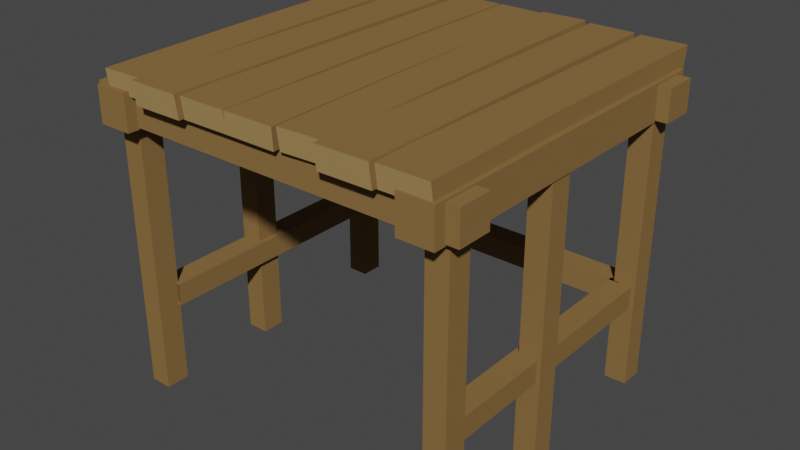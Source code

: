 # Source: Houses_FirstAge_3_Level1.blend  (saved by Blender 3.0.42; exported with 4.5.12 LTS)
import bpy
from mathutils import Matrix  # noqa: F401  (used for matrix-valued properties, if any)

bpy.ops.wm.read_factory_settings(use_empty=True)
scene = bpy.context.scene
scene.name = 'Scene'

# ---- collections
col_collection = bpy.data.collections.new('Collection'); scene.collection.children.link(col_collection)

# ---- materials (node trees are filled in below, after node groups)
mat_wood = bpy.data.materials.new('Wood')
mat_wood.alpha_threshold = 0.0
mat_wood.use_transparent_shadow = False
mat_wood.diffuse_color = (0.2462, 0.1444, 0.0538, 1.0)
mat_wood.roughness = 0.5
mat_wood_light = bpy.data.materials.new('Wood_Light')
mat_wood_light.alpha_threshold = 0.0
mat_wood_light.use_transparent_shadow = False
mat_wood_light.diffuse_color = (0.3757, 0.2432, 0.09746, 1.0)
mat_wood_light.roughness = 0.5

# ---- node groups
ng_auto_smooth = bpy.data.node_groups.new('Auto Smooth', 'GeometryNodeTree')
_s = ng_auto_smooth.interface.new_socket(name='Geometry', in_out='OUTPUT', socket_type='NodeSocketGeometry')
_s = ng_auto_smooth.interface.new_socket(name='Geometry', in_out='INPUT', socket_type='NodeSocketGeometry')
_s = ng_auto_smooth.interface.new_socket(name='Angle', in_out='INPUT', socket_type='NodeSocketFloat')
_s.subtype = 'ANGLE'
_s.min_value = 0.0
_s.max_value = 3.142
ng_auto_smooth.is_modifier = True
_N = ng_auto_smooth.nodes; _L = ng_auto_smooth.links
n0 = _N.new('NodeGroupOutput'); n0.name = 'Group Output'; n0.location = (480, -100)
n1 = _N.new('NodeGroupInput'); n1.name = 'Group Input'; n1.location = (-420, -300)
n2 = _N.new('NodeGroupInput'); n2.name = 'Group Input.001'; n2.location = (-60, -100)
n3 = _N.new('GeometryNodeSetShadeSmooth'); n3.name = 'Set Shade Smooth'; n3.location = (120, -100)
n3.domain = 'EDGE'
n4 = _N.new('GeometryNodeSetShadeSmooth'); n4.name = 'Set Shade Smooth.001'; n4.location = (300, -100)
n5 = _N.new('GeometryNodeInputMeshEdgeAngle'); n5.name = 'Edge Angle'; n5.location = (-420, -220)
n6 = _N.new('GeometryNodeInputEdgeSmooth'); n6.name = 'Is Edge Smooth'; n6.location = (-60, -160)
n7 = _N.new('GeometryNodeInputShadeSmooth'); n7.name = 'Is Face Smooth'; n7.location = (-240, -340)
n8 = _N.new('FunctionNodeBooleanMath'); n8.name = 'Boolean Math'; n8.location = (-60, -220)
n9 = _N.new('FunctionNodeCompare'); n9.name = 'Compare'; n9.location = (-240, -180)
n9.operation = 'LESS_EQUAL'
_L.new(n5.outputs[0], n9.inputs[0])
_L.new(n4.outputs[0], n0.inputs[0])
_L.new(n1.outputs[1], n9.inputs[1])
_L.new(n9.outputs[0], n8.inputs[0])
_L.new(n7.outputs[0], n8.inputs[1])
_L.new(n2.outputs[0], n3.inputs[0])
_L.new(n6.outputs[0], n3.inputs[1])
_L.new(n3.outputs[0], n4.inputs[0])
_L.new(n8.outputs[0], n3.inputs[2])
n0.is_active_output = True

# ---- material node trees

# ---- world
world_world = bpy.data.worlds.new('World'); scene.world = world_world
world_world.use_nodes = True; world_world.node_tree.nodes.clear()
_N = world_world.node_tree.nodes; _L = world_world.node_tree.links
n0 = _N.new('ShaderNodeOutputWorld'); n0.name = 'World Output'; n0.location = (300, 300)
n1 = _N.new('ShaderNodeBackground'); n1.name = 'Background'; n1.location = (10, 300)
n1.inputs[0].default_value = (0.05088, 0.05088, 0.05088, 1.0)
_L.new(n1.outputs[0], n0.inputs[0])
n0.is_active_output = True
world_world.color = (0.05088, 0.05088, 0.05088)
world_world.use_sun_shadow = False
world_world.sun_shadow_jitter_overblur = 0.0

# ---- meshes
me_cube_242 = bpy.data.meshes.new('Cube.242')
me_cube_242.from_pydata([(-0.6787, -0.6093, 0.4889), (-0.6787, -0.04827, 0.4889), (-0.6716, -0.6093, 0.531), (-0.6716, -0.04827, 0.531), (-0.3676, -0.04827, 0.488), (-0.3676, -0.6093, 0.488), (-0.3676, -0.04827, 0.531), (-0.3676, -0.6093, 0.531), (-0.05653, -0.6093, 0.4889), (-0.05653, -0.04827, 0.4889), (-0.06368, -0.6093, 0.531), (-0.06368, -0.04827, 0.531), (-0.681, -0.05658, 0.5068), (-0.681, -0.05658, -0.002423), (-0.642, -0.05658, 0.5068), (-0.642, -0.05658, -0.002423), (-0.681, -0.09839, 0.5068), (-0.681, -0.09839, -0.002423), (-0.642, -0.09839, 0.5068), (-0.642, -0.09839, -0.002423), (-0.7059, -0.04164, 0.4793), (-0.7059, -0.04164, 0.535), (-0.7059, -0.1027, 0.4793), (-0.7059, -0.1027, 0.535), (-0.6838, -0.02238, 0.5387), (-0.6838, -0.02238, 0.4756), (-0.6228, -0.02238, 0.5387), (-0.6228, -0.02238, 0.4756), (-0.651, -0.05812, 0.1458), (-0.651, -0.05812, 0.1848), (-0.651, -0.09993, 0.1458), (-0.651, -0.09993, 0.1848), (-0.6743, -0.09184, 0.1458), (-0.6743, -0.09184, 0.1848), (-0.6325, -0.09184, 0.1458), (-0.6325, -0.09184, 0.1848), (-0.681, -0.3328, 0.5068), (-0.681, -0.3328, -0.002423), (-0.642, -0.3328, 0.5068), (-0.642, -0.3328, -0.002423), (-0.681, -0.3746, 0.5068), (-0.681, -0.3746, -0.002423), (-0.642, -0.3746, 0.5068), (-0.642, -0.3746, -0.002423), (-0.681, -0.601, 0.5068), (-0.681, -0.601, -0.002423), (-0.642, -0.601, 0.5068), (-0.642, -0.601, -0.002423), (-0.681, -0.5592, 0.5068), (-0.681, -0.5592, -0.002423), (-0.642, -0.5592, 0.5068), (-0.642, -0.5592, -0.002423), (-0.7059, -0.6159, 0.4793), (-0.7059, -0.6159, 0.535), (-0.7059, -0.5549, 0.4793), (-0.7059, -0.5549, 0.535), (-0.6838, -0.6352, 0.5387), (-0.6838, -0.6352, 0.4756), (-0.6228, -0.6352, 0.5387), (-0.6228, -0.6352, 0.4756), (-0.6743, -0.5657, 0.1458), (-0.6743, -0.5657, 0.1848), (-0.6325, -0.5657, 0.1458), (-0.6325, -0.5657, 0.1848), (-0.05423, -0.05658, 0.5068), (-0.05423, -0.05658, -0.002423), (-0.09323, -0.05658, 0.5068), (-0.09323, -0.05658, -0.002423), (-0.05423, -0.09839, 0.5068), (-0.05423, -0.09839, -0.002423), (-0.09323, -0.09839, 0.5068), (-0.09323, -0.09839, -0.002423), (-0.02936, -0.04164, 0.4793), (-0.3676, -0.04164, 0.4793), (-0.02936, -0.04164, 0.535), (-0.3676, -0.04164, 0.535), (-0.02936, -0.1027, 0.4793), (-0.3676, -0.1027, 0.4793), (-0.02936, -0.1027, 0.535), (-0.3676, -0.1027, 0.535), (-0.05138, -0.02238, 0.5387), (-0.05138, -0.02238, 0.4756), (-0.1124, -0.02238, 0.5387), (-0.1124, -0.02238, 0.4756), (-0.08423, -0.05812, 0.1458), (-0.08423, -0.05812, 0.1848), (-0.08423, -0.09993, 0.1458), (-0.08423, -0.09993, 0.1848), (-0.06095, -0.09184, 0.1458), (-0.06095, -0.09184, 0.1848), (-0.1028, -0.09184, 0.1458), (-0.1028, -0.09184, 0.1848), (-0.05423, -0.3328, 0.5068), (-0.05423, -0.3328, -0.002423), (-0.09323, -0.3328, 0.5068), (-0.09323, -0.3328, -0.002423), (-0.05423, -0.3746, 0.5068), (-0.05423, -0.3746, -0.002423), (-0.09323, -0.3746, 0.5068), (-0.09323, -0.3746, -0.002423), (-0.05423, -0.601, 0.5068), (-0.05423, -0.601, -0.002423), (-0.09323, -0.601, 0.5068), (-0.09323, -0.601, -0.002423), (-0.05423, -0.5592, 0.5068), (-0.05423, -0.5592, -0.002423), (-0.09323, -0.5592, 0.5068), (-0.09323, -0.5592, -0.002423), (-0.02936, -0.6159, 0.4793), (-0.3676, -0.6159, 0.4793), (-0.02936, -0.6159, 0.535), (-0.3676, -0.6159, 0.535), (-0.02936, -0.5549, 0.4793), (-0.3676, -0.5549, 0.4793), (-0.02936, -0.5549, 0.535), (-0.3676, -0.5549, 0.535), (-0.05138, -0.6352, 0.5387), (-0.05138, -0.6352, 0.4756), (-0.1124, -0.6352, 0.5387), (-0.1124, -0.6352, 0.4756), (-0.06095, -0.5657, 0.1458), (-0.06095, -0.5657, 0.1848), (-0.1028, -0.5657, 0.1458), (-0.1028, -0.5657, 0.1848), (-0.6783, 0.005046, 0.5706), (-0.6672, -0.6298, 0.5659), (-0.676, -0.004409, 0.5324), (-0.6656, -0.626, 0.5294), (-0.5974, 0.006702, 0.5717), (-0.5869, -0.628, 0.5671), (-0.5952, -0.002753, 0.5335), (-0.5852, -0.6242, 0.5306), (-0.6721, -0.3581, 0.5691), (-0.6704, -0.3633, 0.5369), (-0.5913, -0.3564, 0.5701), (-0.5895, -0.3617, 0.538), (-0.5861, 0.001817, 0.57), (-0.588, -0.6446, 0.5693), (-0.5846, -0.008917, 0.5297), (-0.5865, -0.6407, 0.5299), (-0.5052, 0.002287, 0.5701), (-0.4971, -0.6441, 0.5694), (-0.5038, -0.008446, 0.5299), (-0.4956, -0.6402, 0.5301), (-0.5844, -0.3608, 0.5692), (-0.583, -0.3674, 0.535), (-0.5035, -0.3603, 0.5694), (-0.5022, -0.3669, 0.5351), (-0.4935, 0.001335, 0.5692), (-0.5007, -0.6335, 0.5648), (-0.4922, -0.008187, 0.531), (-0.499, -0.6298, 0.5282), (-0.4126, 0.0008215, 0.5697), (-0.4111, -0.6341, 0.5653), (-0.4113, -0.008701, 0.5315), (-0.4094, -0.6303, 0.5288), (-0.4954, -0.3618, 0.5678), (-0.494, -0.3672, 0.5357), (-0.4145, -0.3623, 0.5683), (-0.4131, -0.3677, 0.5361), (-0.327, 0.001335, 0.5692), (-0.3197, -0.6335, 0.5648), (-0.3283, -0.008187, 0.531), (-0.3214, -0.6298, 0.5282), (-0.4078, 0.0008215, 0.5697), (-0.4093, -0.6341, 0.5653), (-0.4091, -0.008701, 0.5315), (-0.411, -0.6303, 0.5288), (-0.325, -0.3618, 0.5678), (-0.3264, -0.3671, 0.5357), (-0.4059, -0.3623, 0.5683), (-0.4073, -0.3677, 0.5361), (-0.3261, 0.005046, 0.5706), (-0.3151, -0.6298, 0.5659), (-0.3239, -0.004409, 0.5324), (-0.3134, -0.626, 0.5294), (-0.2453, 0.006702, 0.5717), (-0.2348, -0.628, 0.5671), (-0.243, -0.002753, 0.5335), (-0.2331, -0.6242, 0.5306), (-0.32, -0.3581, 0.5691), (-0.3182, -0.3633, 0.5369), (-0.2391, -0.3564, 0.5701), (-0.2373, -0.3617, 0.538), (-0.2339, 0.001817, 0.57), (-0.2359, -0.6446, 0.5693), (-0.2325, -0.008917, 0.5297), (-0.2343, -0.6407, 0.5299), (-0.1531, 0.002287, 0.5701), (-0.1449, -0.6441, 0.5694), (-0.1516, -0.008446, 0.5299), (-0.1434, -0.6402, 0.5301), (-0.2322, -0.3608, 0.5692), (-0.2309, -0.3674, 0.535), (-0.1513, -0.3603, 0.5694), (-0.15, -0.3669, 0.5351), (-0.1413, 0.001335, 0.5692), (-0.1486, -0.6335, 0.5648), (-0.14, -0.008187, 0.531), (-0.1469, -0.6298, 0.5282), (-0.06045, 0.0008215, 0.5697), (-0.05898, -0.6341, 0.5653), (-0.05913, -0.008701, 0.5315), (-0.05727, -0.6303, 0.5288), (-0.1432, -0.3618, 0.5678), (-0.1418, -0.3671, 0.5357), (-0.06238, -0.3623, 0.5683), (-0.06098, -0.3677, 0.5361)], [], [(6, 3, 2, 7), (7, 2, 0, 5), (4, 1, 3, 6), (5, 0, 1, 4), (1, 0, 2, 3), (6, 7, 10, 11), (7, 5, 8, 10), (4, 6, 11, 9), (5, 4, 9, 8), (9, 11, 10, 8), (13, 12, 14, 15), (17, 19, 18, 16), (13, 17, 16, 12), (14, 18, 19, 15), (73, 20, 21, 75), (77, 79, 23, 22), (73, 77, 22, 20), (21, 23, 79, 75), (60, 61, 33, 32), (21, 20, 22, 23), (59, 57, 25, 27), (56, 58, 26, 24), (26, 27, 25, 24), (29, 85, 84, 28), (62, 34, 35, 63), (60, 32, 34, 62), (33, 61, 63, 35), (117, 81, 80, 116), (58, 59, 27, 26), (37, 36, 38, 39), (41, 43, 42, 40), (37, 41, 40, 36), (38, 42, 43, 39), (45, 47, 46, 44), (49, 48, 50, 51), (45, 44, 48, 49), (46, 47, 51, 50), (109, 111, 53, 52), (113, 54, 55, 115), (109, 52, 54, 113), (53, 111, 115, 55), (53, 55, 54, 52), (58, 56, 57, 59), (65, 67, 66, 64), (69, 68, 70, 71), (65, 64, 68, 69), (66, 67, 71, 70), (73, 75, 74, 72), (77, 76, 78, 79), (73, 72, 76, 77), (74, 75, 79, 78), (120, 88, 89, 121), (74, 78, 76, 72), (119, 83, 81, 117), (116, 80, 82, 118), (82, 80, 81, 83), (30, 86, 87, 31), (28, 84, 86, 30), (31, 87, 85, 29), (122, 123, 91, 90), (120, 122, 90, 88), (91, 123, 121, 89), (118, 82, 83, 119), (93, 95, 94, 92), (97, 96, 98, 99), (93, 92, 96, 97), (94, 95, 99, 98), (101, 100, 102, 103), (105, 107, 106, 104), (101, 105, 104, 100), (102, 106, 107, 103), (109, 108, 110, 111), (113, 115, 114, 112), (109, 113, 112, 108), (110, 114, 115, 111), (110, 108, 112, 114), (118, 119, 117, 116), (57, 56, 24, 25), (132, 124, 126, 133), (134, 135, 130, 128), (127, 131, 129, 125), (132, 134, 128, 124), (133, 135, 131, 127), (126, 130, 135, 133), (125, 129, 134, 132), (129, 131, 135, 134), (125, 132, 133, 127), (144, 136, 138, 145), (146, 147, 142, 140), (139, 143, 141, 137), (144, 146, 140, 136), (145, 147, 143, 139), (138, 142, 147, 145), (137, 141, 146, 144), (141, 143, 147, 146), (137, 144, 145, 139), (156, 148, 150, 157), (158, 159, 154, 152), (151, 155, 153, 149), (156, 158, 152, 148), (157, 159, 155, 151), (150, 154, 159, 157), (149, 153, 158, 156), (153, 155, 159, 158), (149, 156, 157, 151), (168, 169, 162, 160), (170, 164, 166, 171), (163, 161, 165, 167), (168, 160, 164, 170), (169, 163, 167, 171), (162, 169, 171, 166), (161, 168, 170, 165), (165, 170, 171, 167), (161, 163, 169, 168), (180, 172, 174, 181), (182, 183, 178, 176), (175, 179, 177, 173), (180, 182, 176, 172), (181, 183, 179, 175), (174, 178, 183, 181), (173, 177, 182, 180), (177, 179, 183, 182), (173, 180, 181, 175), (192, 184, 186, 193), (194, 195, 190, 188), (187, 191, 189, 185), (192, 194, 188, 184), (193, 195, 191, 187), (186, 190, 195, 193), (185, 189, 194, 192), (189, 191, 195, 194), (185, 192, 193, 187), (204, 196, 198, 205), (206, 207, 202, 200), (199, 203, 201, 197), (204, 206, 200, 196), (205, 207, 203, 199), (198, 202, 207, 205), (197, 201, 206, 204), (201, 203, 207, 206), (197, 204, 205, 199), (126, 124, 128, 130), (138, 136, 140, 142), (150, 148, 152, 154), (162, 166, 164, 160), (174, 172, 176, 178), (186, 184, 188, 190), (198, 196, 200, 202)])
me_cube_242.polygons.foreach_set('use_smooth', [0, 0, 0, 0, 0, 0, 0, 0, 0, 0, 0, 0, 0, 0, 0, 0, 0, 0, 0, 0, 0, 0, 0, 0, 0, 0, 0, 0, 0, 0, 0, 0, 0, 0, 0, 0, 0, 0, 0, 0, 0, 0, 0, 0, 0, 0, 0, 0, 0, 0, 0, 0, 0, 0, 0, 0, 0, 0, 0, 0, 0, 0, 0, 0, 0, 0, 0, 0, 0, 0, 0, 0, 0, 0, 0, 0, 0, 0, 1, 1, 1, 1, 1, 1, 1, 1, 1, 1, 1, 1, 1, 1, 1, 1, 1, 1, 1, 1, 1, 1, 1, 1, 1, 1, 1, 1, 1, 1, 1, 1, 1, 1, 1, 1, 1, 1, 1, 1, 1, 1, 1, 1, 1, 1, 1, 1, 1, 1, 1, 1, 1, 1, 1, 1, 1, 1, 1, 1, 1, 1, 1, 1, 1, 1, 1, 1, 1, 1])
me_cube_242.polygons.foreach_set('material_index', [0, 0, 0, 0, 0, 0, 0, 0, 0, 0, 0, 0, 0, 0, 0, 0, 0, 0, 0, 0, 0, 0, 0, 0, 0, 0, 0, 0, 0, 0, 0, 0, 0, 0, 0, 0, 0, 0, 0, 0, 0, 0, 0, 0, 0, 0, 0, 0, 0, 0, 0, 0, 0, 0, 0, 0, 0, 0, 0, 0, 0, 0, 0, 0, 0, 0, 0, 0, 0, 0, 0, 0, 0, 0, 0, 0, 0, 0, 0, 0, 1, 0, 0, 0, 0, 0, 0, 0, 0, 1, 0, 0, 0, 0, 0, 0, 0, 0, 1, 0, 0, 0, 0, 0, 0, 0, 0, 1, 0, 0, 0, 0, 0, 0, 0, 0, 1, 0, 0, 0, 0, 0, 0, 0, 0, 1, 0, 0, 0, 0, 0, 0, 0, 0, 1, 0, 0, 0, 0, 0, 0, 1, 1, 1, 1, 1, 1, 1])
me_cube_242.materials.append(mat_wood)
me_cube_242.materials.append(mat_wood_light)
me_cube_242.use_remesh_preserve_volume = False
me_cube_242.use_remesh_preserve_attributes = False
me_cube_242.use_mirror_vertex_groups = False
me_cube_242.update()

# ---- objects
ob_houses_firstage_3_level1 = bpy.data.objects.new('Houses_FirstAge_3_Level1', me_cube_242)

# ---- transforms, parenting, visibility, modifiers, constraints
ob_houses_firstage_3_level1.location = (0.0, 0.0, 0.0)
ob_houses_firstage_3_level1.lineart.crease_threshold = 0.0
_m = ob_houses_firstage_3_level1.modifiers.new('Auto Smooth', 'NODES')
_m.node_group = ng_auto_smooth
_gi = [s.identifier for s in ng_auto_smooth.interface.items_tree if s.item_type == 'SOCKET' and s.in_out == 'INPUT']
_m[_gi[1]] = 0.5236  # Angle

# ---- collection membership
col_collection.objects.link(ob_houses_firstage_3_level1)

# ---- scene / render settings (as saved in the file)
scene.frame_start = 1; scene.frame_end = 250; scene.frame_set(1)
scene.render.engine = 'BLENDER_EEVEE_NEXT'
scene.cycles.sampling_pattern = 'TABULATED_SOBOL'
scene.cycles.use_light_tree = False
scene.view_settings.view_transform = 'Filmic'
bpy.context.view_layer.update()

# ---- added for rendering (the .blend has no active camera and no usable light): camera, sun
cam_auto = bpy.data.cameras.new('AutoCamera')
cam_auto.lens = 50.0
cam_auto.sensor_width = 36.0
cam_auto.clip_end = 1000.0
ob_auto_camera = bpy.data.objects.new('AutoCamera', cam_auto)
scene.collection.objects.link(ob_auto_camera)
ob_auto_camera.location = (0.650725, -1.54096, 1.09929)
ob_auto_camera.rotation_euler = (1.09748, -7.21219e-08, 0.694738)
scene.camera = ob_auto_camera
light_auto_sun = bpy.data.lights.new('AutoSun', 'SUN')
light_auto_sun.energy = 3.0
light_auto_sun.angle = 0.0523599
ob_auto_sun = bpy.data.objects.new('AutoSun', light_auto_sun)
scene.collection.objects.link(ob_auto_sun)
ob_auto_sun.rotation_euler = (0.872665, 0.174533, 0.523599)
bpy.context.view_layer.update()
